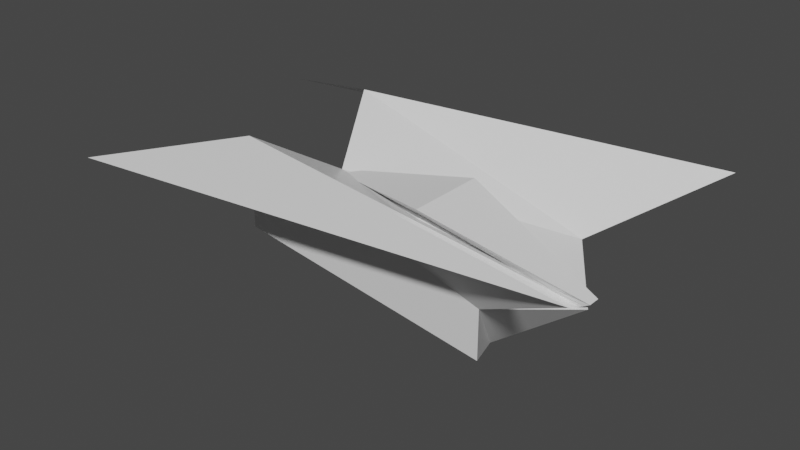 # Source: Shipuntitled.blend  (saved by Blender 3.1.7; exported with 4.5.12 LTS)
import bpy
from mathutils import Matrix  # noqa: F401  (used for matrix-valued properties, if any)

bpy.ops.wm.read_factory_settings(use_empty=True)
scene = bpy.context.scene
scene.name = 'Scene'

# ---- collections
col_collection = bpy.data.collections.new('Collection'); scene.collection.children.link(col_collection)

# ---- materials (node trees are filled in below, after node groups)
mat_material = bpy.data.materials.new('Material')
mat_material.alpha_threshold = 0.0
mat_material.use_transparent_shadow = False
mat_material.line_color = (0.0, 0.0, 0.0, 1.0)

# ---- material node trees
mat_material.use_nodes = True; mat_material.node_tree.nodes.clear()
_N = mat_material.node_tree.nodes; _L = mat_material.node_tree.links
n0 = _N.new('ShaderNodeOutputMaterial'); n0.name = 'Material Output'; n0.location = (300, 300)
n1 = _N.new('ShaderNodeBsdfPrincipled'); n1.name = 'Principled BSDF'; n1.location = (10, 300)
n1.distribution = 'GGX'
n1.subsurface_method = 'RANDOM_WALK_SKIN'
n1.inputs[2].default_value = 0.4
n1.inputs[3].default_value = 1.45
n1.inputs[27].default_value = (0.0, 0.0, 0.0, 1.0)
n1.inputs[28].default_value = 1.0
_L.new(n1.outputs[0], n0.inputs[0])
n0.is_active_output = True

# ---- world
world_world = bpy.data.worlds.new('World'); scene.world = world_world
world_world.use_nodes = True; world_world.node_tree.nodes.clear()
_N = world_world.node_tree.nodes; _L = world_world.node_tree.links
n0 = _N.new('ShaderNodeOutputWorld'); n0.name = 'World Output'; n0.location = (300, 300)
n1 = _N.new('ShaderNodeBackground'); n1.name = 'Background'; n1.location = (10, 300)
n1.inputs[0].default_value = (0.05088, 0.05088, 0.05088, 1.0)
_L.new(n1.outputs[0], n0.inputs[0])
n0.is_active_output = True
world_world.color = (0.05088, 0.05088, 0.05088)
world_world.use_sun_shadow = False
world_world.sun_shadow_jitter_overblur = 0.0

# ---- meshes
me_cube = bpy.data.meshes.new('Cube')
me_cube.from_pydata([(0.6198, 1.338, 0.9271), (0.6198, 1.338, 0.07877), (0.6198, -1.338, 0.9271), (0.6198, -1.338, 0.07877), (-3.815, 1.338, 2.32), (-3.815, 1.338, 0.7466), (-3.815, -1.338, 2.32), (-3.815, -1.338, 0.7466), (-3.118, -0.01176, 0.2735), (1.569, -0.01176, 0.6698), (-3.118, -0.01176, 1.499), (-0.0771, -0.01176, -0.5745)], [], [(9, 10, 6, 2), (3, 2, 6, 7), (8, 10, 4, 5), (8, 11, 3, 7), (11, 9, 2, 3), (5, 4, 0, 1), (1, 0, 9, 11), (5, 1, 11, 8), (7, 6, 10, 8), (0, 4, 10, 9)])
_uv = me_cube.uv_layers.new(name='UVMap')
_uv.uv.foreach_set('vector', [0.625, 0.6265, 0.875, 0.6265, 0.875, 0.75, 0.625, 0.75, 0.375, 0.75, 0.625, 0.75, 0.625, 1.0, 0.375, 1.0, 0.375, 0.1235, 0.625, 0.1235, 0.625, 0.25, 0.375, 0.25, 0.125, 0.6265, 0.375, 0.6265, 0.375, 0.75, 0.125, 0.75, 0.375, 0.6265, 0.625, 0.6265, 0.625, 0.75, 0.375, 0.75, 0.375, 0.25, 0.625, 0.25, 0.625, 0.5, 0.375, 0.5, 0.375, 0.5, 0.625, 0.5, 0.625, 0.6265, 0.375, 0.6265, 0.125, 0.5, 0.375, 0.5, 0.375, 0.6265, 0.125, 0.6265, 0.375, 0.0, 0.625, 0.0, 0.625, 0.1235, 0.375, 0.1235, 0.625, 0.5, 0.875, 0.5, 0.875, 0.6265, 0.625, 0.6265])
me_cube.materials.append(mat_material)
me_cube.use_remesh_preserve_volume = False
me_cube.use_remesh_preserve_attributes = False
me_cube.use_mirror_vertex_groups = False
me_cube.update()
me_cube_001 = bpy.data.meshes.new('Cube.001')
me_cube_001.from_pydata([(-1.646, -1.0, -0.2402), (-4.312, -0.1271, -0.1383), (-1.646, 1.0, -0.2402), (-4.312, 0.1271, -0.1383), (0.3536, -1.0, -0.8979), (2.043, -0.152, -1.177), (0.3536, 1.0, -0.8979), (2.043, 0.152, -1.177), (-1.392, -1.0, 0.2027), (-1.392, 1.0, 0.2027), (-0.6464, 1.0, -0.569), (-1.134, 0.1395, -0.6579), (-0.6464, -1.0, -0.569), (-1.134, -0.1395, -0.6579), (0.4528, 0.576, -0.4154), (0.4528, -0.576, -0.4154), (0.4546, 0.1458, -0.9177), (-0.1464, -1.0, -0.7335), (1.375, 0.364, -0.7244), (-0.1464, 1.0, -0.7335), (0.4546, -0.1458, -0.9177), (1.375, -0.364, -0.7244), (-2.979, -0.5635, -0.1892), (-2.979, 0.5635, -0.1892), (1.198, 0.576, -1.038), (1.198, -0.576, -1.038), (-0.8903, -0.5698, -0.6135), (-0.8903, 0.5698, -0.6135), (0.1541, -0.5729, -0.8256), (0.1541, 0.5729, -0.8256), (-2.946, -0.5353, 0.02119), (-2.946, 0.5353, 0.02119), (-0.392, 0.3437, -0.5445), (-0.392, -0.3437, -0.5445), (0.8852, 0.2479, -0.8273), (0.8852, -0.2479, -0.8273), (1.249, 0.1489, -1.048), (0.1036, -1.0, -0.8157), (0.1036, 1.0, -0.8157), (1.249, -0.1489, -1.048), (0.6763, -0.5745, -0.9316), (0.6763, 0.5745, -0.9316), (1.524, 0.1999, -0.9687), (1.524, -0.1999, -0.9687)], [], [(22, 1, 3, 23), (41, 36, 7, 24), (26, 13, 1, 22), (38, 6, 4, 37), (31, 30, 8, 9), (14, 9, 8, 15), (32, 31, 9, 14), (34, 32, 14, 18), (30, 33, 15, 8), (2, 10, 12, 0), (28, 20, 13, 26), (23, 3, 11, 27), (40, 39, 20, 28), (33, 35, 21, 15), (10, 19, 17, 12), (27, 11, 16, 29), (10, 27, 29, 19), (37, 40, 28, 17), (2, 23, 27, 10), (17, 28, 26, 12), (12, 26, 22, 0), (6, 24, 25, 4), (38, 41, 24, 6), (0, 22, 23, 2), (13, 20, 35, 33), (36, 16, 34, 42), (1, 13, 33, 30), (16, 11, 32, 34), (11, 3, 31, 32), (3, 1, 30, 31), (20, 39, 43, 35), (19, 29, 41, 38), (4, 25, 40, 37), (25, 5, 39, 40), (19, 38, 37, 17), (29, 16, 36, 41)])
_uv = me_cube_001.uv_layers.new(name='UVMap')
_uv.uv.foreach_set('vector', [0.5, 0.0, 0.625, 0.0, 0.625, 0.25, 0.5, 0.25, 0.5, 0.4688, 0.625, 0.4687, 0.625, 0.5, 0.5, 0.5, 0.5, 0.875, 0.625, 0.875, 0.625, 1.0, 0.5, 1.0, 0.3438, 0.5, 0.375, 0.5, 0.375, 0.75, 0.3438, 0.75, 0.625, 0.25, 0.625, 0.0, 0.625, 0.0, 0.625, 0.25, 0.75, 0.5, 0.875, 0.5, 0.875, 0.75, 0.75, 0.75, 0.625, 0.375, 0.625, 0.25, 0.625, 0.25, 0.625, 0.375, 0.625, 0.4375, 0.625, 0.375, 0.625, 0.375, 0.625, 0.4375, 0.625, 1.0, 0.625, 0.875, 0.625, 0.875, 0.625, 1.0, 0.125, 0.5, 0.25, 0.5, 0.25, 0.75, 0.125, 0.75, 0.5, 0.8125, 0.625, 0.8125, 0.625, 0.875, 0.5, 0.875, 0.5, 0.25, 0.625, 0.25, 0.625, 0.375, 0.5, 0.375, 0.5, 0.7812, 0.625, 0.7812, 0.625, 0.8125, 0.5, 0.8125, 0.625, 0.875, 0.625, 0.8125, 0.625, 0.8125, 0.625, 0.875, 0.25, 0.5, 0.3125, 0.5, 0.3125, 0.75, 0.25, 0.75, 0.5, 0.375, 0.625, 0.375, 0.625, 0.4375, 0.5, 0.4375, 0.375, 0.375, 0.5, 0.375, 0.5, 0.4375, 0.375, 0.4375, 0.375, 0.7812, 0.5, 0.7812, 0.5, 0.8125, 0.375, 0.8125, 0.375, 0.25, 0.5, 0.25, 0.5, 0.375, 0.375, 0.375, 0.375, 0.8125, 0.5, 0.8125, 0.5, 0.875, 0.375, 0.875, 0.375, 0.875, 0.5, 0.875, 0.5, 1.0, 0.375, 1.0, 0.375, 0.5, 0.5, 0.5, 0.5, 0.75, 0.375, 0.75, 0.375, 0.4688, 0.5, 0.4688, 0.5, 0.5, 0.375, 0.5, 0.375, 0.0, 0.5, 0.0, 0.5, 0.25, 0.375, 0.25, 0.625, 0.875, 0.625, 0.8125, 0.625, 0.8125, 0.625, 0.875, 0.625, 0.4687, 0.625, 0.4375, 0.625, 0.4375, 0.625, 0.4688, 0.625, 1.0, 0.625, 0.875, 0.625, 0.875, 0.625, 1.0, 0.625, 0.4375, 0.625, 0.375, 0.625, 0.375, 0.625, 0.4375, 0.625, 0.375, 0.625, 0.25, 0.625, 0.25, 0.625, 0.375, 0.625, 0.25, 0.625, 0.0, 0.625, 0.0, 0.625, 0.25, 0.625, 0.8125, 0.625, 0.7812, 0.625, 0.7812, 0.625, 0.8125, 0.375, 0.4375, 0.5, 0.4375, 0.5, 0.4688, 0.375, 0.4688, 0.375, 0.75, 0.5, 0.75, 0.5, 0.7812, 0.375, 0.7812, 0.5, 0.75, 0.625, 0.75, 0.625, 0.7812, 0.5, 0.7812, 0.3125, 0.5, 0.3438, 0.5, 0.3438, 0.75, 0.3125, 0.75, 0.5, 0.4375, 0.625, 0.4375, 0.625, 0.4687, 0.5, 0.4688])
me_cube_001.use_remesh_fix_poles = True
me_cube_001.use_remesh_preserve_attributes = False
me_cube_001.update()
me_cube_002 = bpy.data.meshes.new('Cube.002')
me_cube_002.from_pydata([(2.043, -0.152, -1.177), (2.043, 0.152, -1.177), (2.043, -0.152, -1.177), (2.043, 0.152, -1.177), (2.298, -0.152, -1.033), (2.298, 0.152, -1.033), (2.298, -0.152, -1.033), (2.298, 0.152, -1.033), (0.4528, 0.576, -0.4154), (0.4528, -0.576, -0.4154), (1.375, 0.364, -0.7244), (1.375, -0.364, -0.7244), (1.198, 0.576, -1.038), (1.198, -0.576, -1.038), (2.162, -0.152, -1.11), (2.162, -0.152, -1.11), (2.162, 0.152, -1.11), (2.162, 0.152, -1.11), (0.8852, 0.2479, -0.8273), (0.8852, -0.2479, -0.8273), (1.249, 0.1489, -1.048), (1.836, 0.258, -0.8789), (1.249, -0.1489, -1.048), (1.836, -0.258, -0.8789), (1.524, 0.1999, -0.9687), (1.524, -0.1999, -0.9687)], [], [(12, 1, 0, 13), (15, 14, 6, 4), (5, 4, 6, 7), (25, 15, 4, 23), (17, 16, 5, 7), (14, 17, 7, 6), (10, 8, 9, 11), (21, 10, 11, 23), (24, 18, 10, 21), (2, 3, 17, 14), (3, 1, 16, 17), (22, 0, 15, 25), (0, 2, 14, 15), (1, 20, 24, 16), (16, 24, 21, 5), (5, 21, 23, 4), (19, 25, 23, 11)])
_uv = me_cube_002.uv_layers.new(name='UVMap')
_uv.uv.foreach_set('vector', [0.5, 0.5, 0.625, 0.5, 0.625, 0.75, 0.5, 0.75, 0.0, 0.0, 0.0, 0.0, 0.0, 0.0, 0.0, 0.0, 0.625, 0.5, 0.625, 0.75, 0.625, 0.75, 0.625, 0.5, 0.625, 0.7812, 0.625, 0.75, 0.625, 0.75, 0.625, 0.7812, 0.625, 0.5, 0.625, 0.5, 0.625, 0.5, 0.625, 0.5, 0.0, 0.0, 0.0, 0.0, 0.0, 0.0, 0.0, 0.0, 0.6875, 0.5, 0.75, 0.5, 0.75, 0.75, 0.6875, 0.75, 0.6562, 0.5, 0.6875, 0.5, 0.6875, 0.75, 0.6562, 0.75, 0.625, 0.4688, 0.625, 0.4375, 0.625, 0.4375, 0.625, 0.4688, 0.0, 0.0, 0.0, 0.0, 0.0, 0.0, 0.0, 0.0, 0.625, 0.5, 0.625, 0.5, 0.625, 0.5, 0.625, 0.5, 0.625, 0.7812, 0.625, 0.75, 0.625, 0.75, 0.625, 0.7812, 0.0, 0.0, 0.0, 0.0, 0.0, 0.0, 0.0, 0.0, 0.625, 0.5, 0.625, 0.4687, 0.625, 0.4688, 0.625, 0.5, 0.625, 0.5, 0.625, 0.4688, 0.625, 0.4688, 0.625, 0.5, 0.625, 0.5, 0.6562, 0.5, 0.6562, 0.75, 0.625, 0.75, 0.625, 0.8125, 0.625, 0.7812, 0.625, 0.7812, 0.625, 0.8125])
me_cube_002.use_remesh_fix_poles = True
me_cube_002.use_remesh_preserve_attributes = False
me_cube_002.update()
me_cube_003 = bpy.data.meshes.new('Cube.003')
me_cube_003.from_pydata([(0.6198, 1.338, 0.9271), (0.6198, -1.338, 0.9271), (-3.815, 1.338, 2.32), (-3.815, -1.338, 2.32), (2.328, 2.717, 2.065), (2.565, -2.3, 2.16), (-6.376, 2.3, 1.671), (-6.14, -2.717, 1.766)], [], [(2, 0, 4, 6), (3, 1, 5, 7)])
_uv = me_cube_003.uv_layers.new(name='UVMap')
_uv.uv.foreach_set('vector', [0.625, 0.25, 0.625, 0.5, 0.625, 0.5, 0.625, 0.25, 0.875, 0.75, 0.625, 0.75, 0.625, 0.75, 0.875, 0.75])
me_cube_003.materials.append(mat_material)
me_cube_003.use_remesh_preserve_volume = False
me_cube_003.use_remesh_preserve_attributes = False
me_cube_003.use_mirror_vertex_groups = False
me_cube_003.update()

# ---- objects
ob_cube = bpy.data.objects.new('Cube', me_cube)
ob_cube_001 = bpy.data.objects.new('Cube.001', me_cube_001)
ob_window = bpy.data.objects.new('window', me_cube_002)
ob_wings = bpy.data.objects.new('Wings', me_cube_003)

# ---- transforms, parenting, visibility, modifiers, constraints
ob_cube.location = (0.0, 0.0, 1.47)
ob_cube.scale = (1.394, 1.394, 1.394)
ob_cube.lock_rotations_4d = False
ob_cube.empty_display_type = 'ARROWS'
ob_cube.lineart.crease_threshold = 0.0
ob_cube_001.location = (0.0, 0.0, 3.647)
ob_window.location = (0.0, 0.0, 3.647)
ob_wings.location = (0.0, 0.0, 1.47)
ob_wings.scale = (1.394, 1.394, 1.394)
ob_wings.lock_rotations_4d = False
ob_wings.empty_display_type = 'ARROWS'
ob_wings.lineart.crease_threshold = 0.0

# ---- collection membership
col_collection.objects.link(ob_cube)
col_collection.objects.link(ob_cube_001)
col_collection.objects.link(ob_window)
col_collection.objects.link(ob_wings)

# ---- scene / render settings (as saved in the file)
scene.frame_start = 1; scene.frame_end = 250; scene.frame_set(1)
scene.render.engine = 'BLENDER_EEVEE_NEXT'
scene.cycles.sampling_pattern = 'TABULATED_SOBOL'
scene.cycles.use_light_tree = False
scene.view_settings.view_transform = 'Filmic'
bpy.context.view_layer.update()

# ---- added for rendering (the .blend has no active camera and no usable light): camera, sun
cam_auto = bpy.data.cameras.new('AutoCamera')
cam_auto.lens = 50.0
cam_auto.sensor_width = 36.0
cam_auto.clip_end = 1000.0
ob_auto_camera = bpy.data.objects.new('AutoCamera', cam_auto)
scene.collection.objects.link(ob_auto_camera)
ob_auto_camera.location = (11.3424, -16.7978, 13.8848)
ob_auto_camera.rotation_euler = (1.09748, -7.21219e-08, 0.694738)
scene.camera = ob_auto_camera
light_auto_sun = bpy.data.lights.new('AutoSun', 'SUN')
light_auto_sun.energy = 3.0
light_auto_sun.angle = 0.0523599
ob_auto_sun = bpy.data.objects.new('AutoSun', light_auto_sun)
scene.collection.objects.link(ob_auto_sun)
ob_auto_sun.rotation_euler = (0.872665, 0.174533, 0.523599)
bpy.context.view_layer.update()
